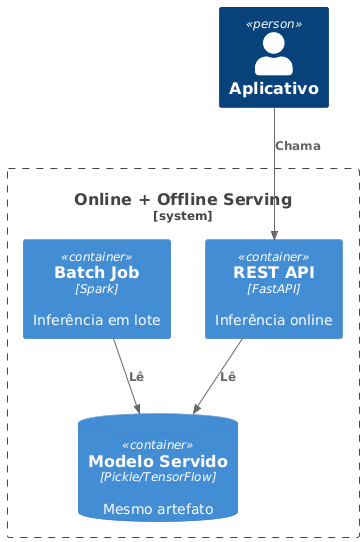

The diagram above was rendered by PlantUML. Its source (embedded in the PNG):
@startuml
!includeurl https://raw.githubusercontent.com/plantuml-stdlib/C4-PlantUML/master/C4_Container.puml
Person(app, "Aplicativo")
System_Boundary(serving, "Online + Offline Serving") {
  Container(batch, "Batch Job", "Spark", "Inferência em lote")
  Container(api, "REST API", "FastAPI", "Inferência online")
  ContainerDb(model, "Modelo Servido", "Pickle/TensorFlow", "Mesmo artefato")
}
Rel(app, api, "Chama")
Rel(batch, model, "Lê")
Rel(api, model, "Lê")
@enduml